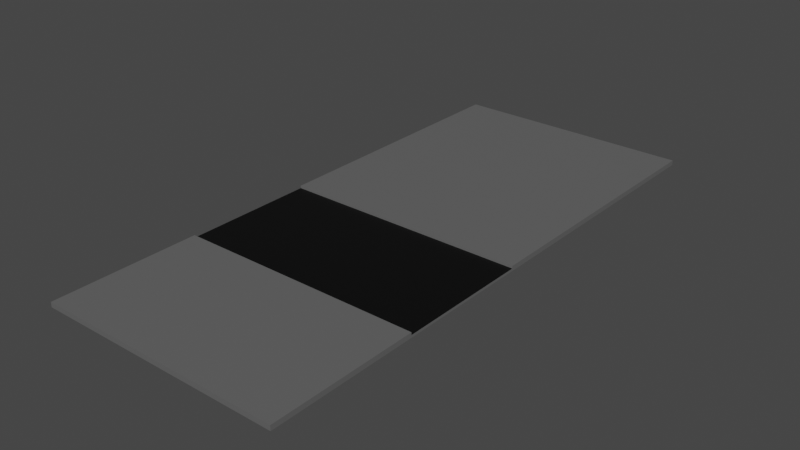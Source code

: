 # Source: GameBlock01.blend  (saved by Blender 3.0.42; exported with 4.5.12 LTS)
import bpy
from mathutils import Matrix  # noqa: F401  (used for matrix-valued properties, if any)

bpy.ops.wm.read_factory_settings(use_empty=True)
scene = bpy.context.scene
scene.name = 'Scene'

# ---- materials (node trees are filled in below, after node groups)
mat_m_pavement = bpy.data.materials.new('M_Pavement')
mat_m_pavement.use_transparent_shadow = False
mat_m_road = bpy.data.materials.new('M_Road')
mat_m_road.use_transparent_shadow = False

# ---- material node trees
mat_m_pavement.use_nodes = True; mat_m_pavement.node_tree.nodes.clear()
_N = mat_m_pavement.node_tree.nodes; _L = mat_m_pavement.node_tree.links
n0 = _N.new('ShaderNodeBsdfPrincipled'); n0.name = 'Principled BSDF'; n0.location = (10, 300)
n0.distribution = 'GGX'
n0.subsurface_method = 'RANDOM_WALK_SKIN'
n0.inputs[0].default_value = (0.1237, 0.1237, 0.1237, 1.0)
n0.inputs[3].default_value = 1.45
n0.inputs[27].default_value = (0.0, 0.0, 0.0, 1.0)
n0.inputs[28].default_value = 1.0
n1 = _N.new('ShaderNodeOutputMaterial'); n1.name = 'Material Output'; n1.location = (300, 300)
_L.new(n0.outputs[0], n1.inputs[0])
n1.is_active_output = True
mat_m_road.use_nodes = True; mat_m_road.node_tree.nodes.clear()
_N = mat_m_road.node_tree.nodes; _L = mat_m_road.node_tree.links
n0 = _N.new('ShaderNodeBsdfPrincipled'); n0.name = 'Principled BSDF'; n0.location = (10, 300)
n0.distribution = 'GGX'
n0.subsurface_method = 'RANDOM_WALK_SKIN'
n0.inputs[0].default_value = (0.0, 0.0, 0.0, 1.0)
n0.inputs[3].default_value = 1.45
n0.inputs[27].default_value = (0.0, 0.0, 0.0, 1.0)
n0.inputs[28].default_value = 1.0
n1 = _N.new('ShaderNodeOutputMaterial'); n1.name = 'Material Output'; n1.location = (300, 300)
_L.new(n0.outputs[0], n1.inputs[0])
n1.is_active_output = True

# ---- world
world_world = bpy.data.worlds.new('World'); scene.world = world_world
world_world.use_nodes = True; world_world.node_tree.nodes.clear()
_N = world_world.node_tree.nodes; _L = world_world.node_tree.links
n0 = _N.new('ShaderNodeOutputWorld'); n0.name = 'World Output'; n0.location = (300, 300)
n1 = _N.new('ShaderNodeBackground'); n1.name = 'Background'; n1.location = (10, 300)
n1.inputs[0].default_value = (0.05088, 0.05088, 0.05088, 1.0)
_L.new(n1.outputs[0], n0.inputs[0])
n0.is_active_output = True
world_world.color = (0.05088, 0.05088, 0.05088)
world_world.use_sun_shadow = False
world_world.sun_shadow_jitter_overblur = 0.0

# ---- meshes
me_cube = bpy.data.meshes.new('Cube')
me_cube.from_pydata([(2.525, 1.35, 0.0), (2.525, 1.35, 0.05), (2.525, -1.35, 0.0), (2.525, -1.35, 0.05), (-2.475, 1.35, 0.0), (-2.475, 1.35, 0.05), (-2.475, -1.35, 0.0), (-2.475, -1.35, 0.05), (2.525, 7.1, 0.0), (2.525, 7.1, 0.1), (-2.475, 7.1, 0.1), (-2.475, 7.1, 0.0), (2.525, -4.35, 0.1), (2.525, -4.35, 0.0), (-2.475, -4.35, 0.0), (-2.475, -4.35, 0.1), (-2.475, 1.35, 0.1), (2.525, 1.35, 0.1), (-2.475, 7.1, 0.1), (2.525, 7.1, 0.1), (2.525, -1.35, 0.1), (-2.475, -1.35, 0.1), (2.525, -4.35, 0.1), (-2.475, -4.35, 0.1), (2.525, 2.1, 0.07222), (-2.475, 2.1, 0.07222), (-2.475, 2.1, 0.0), (2.525, 2.1, 0.0), (2.525, 2.1, 0.1), (-2.475, 2.1, 0.1)], [], [(0, 1, 3, 2), (6, 2, 13, 14), (6, 7, 5, 4), (24, 9, 19, 28), (2, 6, 4, 0), (7, 3, 1, 5), (11, 10, 9, 8), (26, 25, 10, 11), (24, 27, 8, 9), (27, 26, 11, 8), (13, 12, 15, 14), (3, 7, 21, 20), (2, 3, 12, 13), (7, 6, 14, 15), (29, 28, 19, 18), (25, 5, 16, 29), (9, 10, 18, 19), (5, 1, 17, 16), (20, 21, 23, 22), (12, 3, 20, 22), (7, 15, 23, 21), (15, 12, 22, 23), (10, 25, 29, 18), (16, 17, 28, 29), (0, 4, 26, 27), (1, 0, 27, 24), (4, 5, 25, 26), (1, 24, 28, 17)])
me_cube.polygons.foreach_set('material_index', [0, 0, 0, 0, 0, 1, 0, 0, 0, 0, 0, 0, 0, 0, 0, 0, 0, 0, 0, 0, 0, 0, 0, 0, 0, 0, 0, 0])
_uv = me_cube.uv_layers.new(name='UVMap')
_uv.uv.foreach_set('vector', [0.375, 0.0, 0.625, 0.0, 0.625, 0.25, 0.375, 0.25, 0.375, 0.5, 0.125, 0.5, 0.125, 0.5, 0.375, 0.5, 0.375, 0.5, 0.625, 0.5, 0.625, 0.75, 0.375, 0.75, 0.625, 0.0, 0.625, 0.0, 0.625, 0.0, 0.625, 0.0, 0.125, 0.5, 0.375, 0.5, 0.375, 0.75, 0.125, 0.75, 0.625, 0.5, 0.875, 0.5, 0.875, 0.75, 0.625, 0.75, 0.375, 0.75, 0.625, 0.75, 0.625, 1.0, 0.375, 1.0, 0.375, 0.75, 0.625, 0.75, 0.625, 0.75, 0.375, 0.75, 0.625, 0.0, 0.375, 0.0, 0.375, 0.0, 0.625, 0.0, 0.125, 0.75, 0.375, 0.75, 0.375, 0.75, 0.125, 0.75, 0.375, 0.25, 0.625, 0.25, 0.625, 0.5, 0.375, 0.5, 0.875, 0.5, 0.625, 0.5, 0.625, 0.5, 0.875, 0.5, 0.375, 0.25, 0.625, 0.25, 0.625, 0.25, 0.375, 0.25, 0.625, 0.5, 0.375, 0.5, 0.375, 0.5, 0.625, 0.5, 0.625, 0.75, 0.875, 0.75, 0.875, 0.75, 0.625, 0.75, 0.625, 0.75, 0.625, 0.75, 0.625, 0.75, 0.625, 0.75, 0.625, 1.0, 0.625, 0.75, 0.625, 0.75, 0.625, 1.0, 0.625, 0.75, 0.875, 0.75, 0.875, 0.75, 0.625, 0.75, 0.875, 0.5, 0.625, 0.5, 0.625, 0.5, 0.875, 0.5, 0.625, 0.25, 0.625, 0.25, 0.625, 0.25, 0.625, 0.25, 0.625, 0.5, 0.625, 0.5, 0.625, 0.5, 0.625, 0.5, 0.625, 0.5, 0.625, 0.25, 0.625, 0.25, 0.625, 0.5, 0.625, 0.75, 0.625, 0.75, 0.625, 0.75, 0.625, 0.75, 0.625, 0.75, 0.875, 0.75, 0.875, 0.75, 0.625, 0.75, 0.125, 0.75, 0.375, 0.75, 0.375, 0.75, 0.125, 0.75, 0.625, 0.0, 0.375, 0.0, 0.375, 0.0, 0.625, 0.0, 0.375, 0.75, 0.625, 0.75, 0.625, 0.75, 0.375, 0.75, 0.625, 0.0, 0.625, 0.0, 0.625, 0.0, 0.625, 0.0])
me_cube.materials.append(mat_m_pavement)
me_cube.materials.append(mat_m_road)
me_cube.use_remesh_fix_poles = True
me_cube.use_remesh_preserve_attributes = False
me_cube.update()

# ---- objects
ob_sm_gameblock01 = bpy.data.objects.new('SM_GameBlock01', me_cube)

# ---- transforms, parenting, visibility, modifiers, constraints
ob_sm_gameblock01.location = (0.0, 0.0, 0.0)

# ---- collection membership
scene.collection.objects.link(ob_sm_gameblock01)

# ---- scene / render settings (as saved in the file)
scene.frame_start = 1; scene.frame_end = 250; scene.frame_set(1)
scene.render.engine = 'BLENDER_EEVEE_NEXT'
scene.cycles.use_denoising = False
scene.cycles.sampling_pattern = 'TABULATED_SOBOL'
scene.cycles.use_light_tree = False
scene.view_settings.view_transform = 'Filmic'
bpy.context.view_layer.update()

# ---- added for rendering (the .blend has no active camera and no usable light): camera, sun
cam_auto = bpy.data.cameras.new('AutoCamera')
cam_auto.lens = 50.0
cam_auto.sensor_width = 36.0
cam_auto.clip_end = 1000.0
ob_auto_camera = bpy.data.objects.new('AutoCamera', cam_auto)
scene.collection.objects.link(ob_auto_camera)
ob_auto_camera.location = (11.5853, -12.4973, 9.29817)
ob_auto_camera.rotation_euler = (1.09748, -7.21219e-08, 0.694738)
scene.camera = ob_auto_camera
light_auto_sun = bpy.data.lights.new('AutoSun', 'SUN')
light_auto_sun.energy = 3.0
light_auto_sun.angle = 0.0523599
ob_auto_sun = bpy.data.objects.new('AutoSun', light_auto_sun)
scene.collection.objects.link(ob_auto_sun)
ob_auto_sun.rotation_euler = (0.872665, 0.174533, 0.523599)
bpy.context.view_layer.update()
